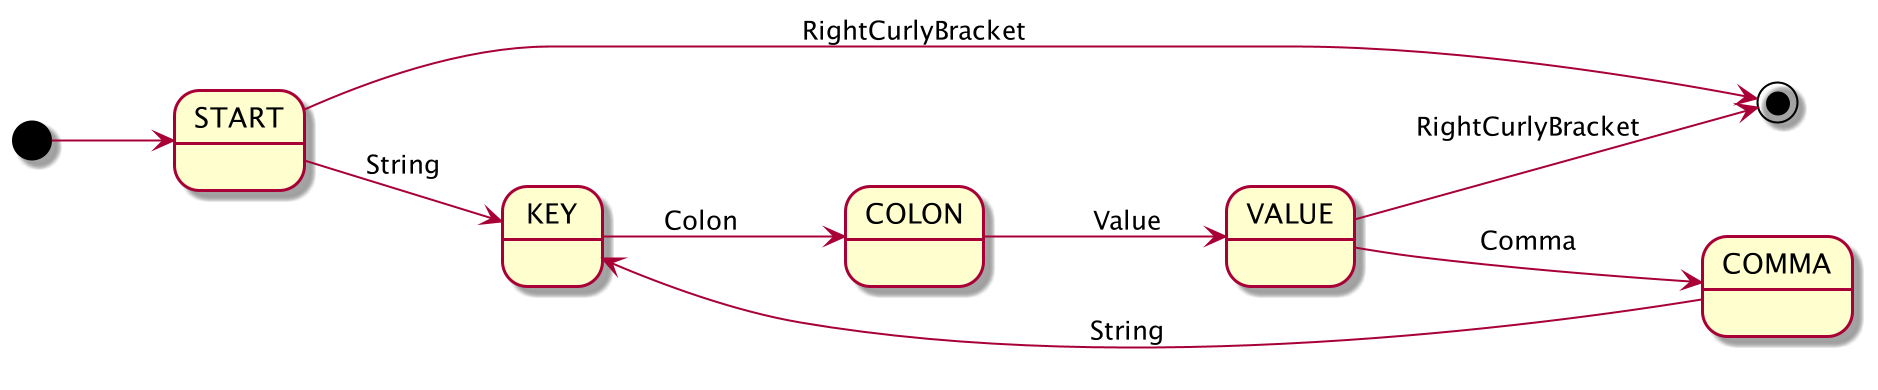

The diagram above was rendered by PlantUML. Its source (embedded in the PNG):
@startuml

left to right direction

[*] --> START
START --> [*] : RightCurlyBracket
START --> KEY : String
KEY --> COLON : Colon
COLON --> VALUE : Value
VALUE --> COMMA : Comma
VALUE --> [*] : RightCurlyBracket
COMMA --> KEY : String

@enduml